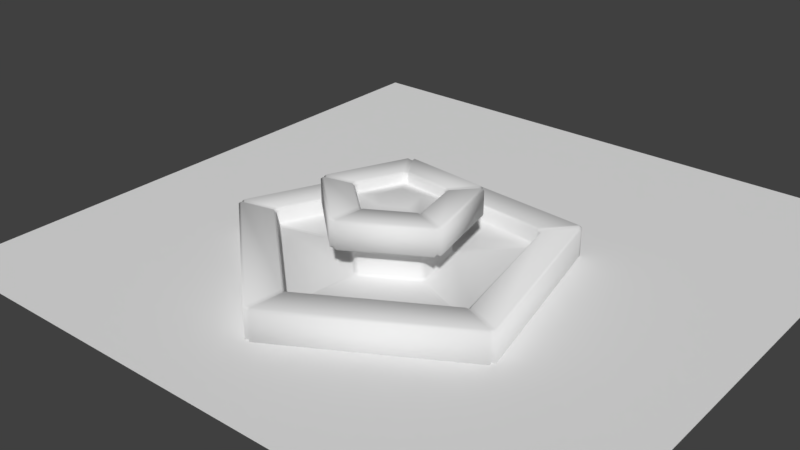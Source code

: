 # Source: school.blend  (saved by Blender 2.79.0; exported with 4.5.12 LTS)
import bpy
from mathutils import Matrix  # noqa: F401  (used for matrix-valued properties, if any)

bpy.ops.wm.read_factory_settings(use_empty=True)
scene = bpy.context.scene
scene.name = 'Scene'

# ---- collections
col_collection_1 = bpy.data.collections.new('Collection 1'); scene.collection.children.link(col_collection_1)

# ---- materials (node trees are filled in below, after node groups)
mat_fountain = bpy.data.materials.new('fountain')
mat_fountain.alpha_threshold = 0.0
mat_fountain.use_transparent_shadow = False
mat_fountain.roughness = 0.5
mat_fountain.line_color = (0.0, 0.0, 0.0, 1.0)

# ---- material node trees

# ---- world
world_world = bpy.data.worlds.new('World'); scene.world = world_world
world_world.color = (0.05088, 0.05088, 0.05088)
world_world.use_sun_shadow = False
world_world.sun_shadow_jitter_overblur = 0.0
world_world.cycles.sampling_method = 'MANUAL'

# ---- meshes
me_plane = bpy.data.meshes.new('Plane')
me_plane.from_pydata([(-1.0, -1.0, 0.0), (1.0, -1.0, 0.0), (-1.0, 1.0, 0.0), (1.0, 1.0, 0.0)], [], [(0, 1, 3, 2)])
me_plane.use_remesh_preserve_volume = False
me_plane.use_remesh_preserve_attributes = False
me_plane.use_mirror_vertex_groups = False
me_plane.update()
me_cylinder = bpy.data.meshes.new('Cylinder')
me_cylinder.from_pydata([(-0.516, -0.7103, 0.6288), (-0.4668, -0.6425, 1.079), (-0.4406, -0.6065, 1.043), (-0.7676, -1.056, 1.043), (-0.7414, -1.02, 1.079), (0.3415, 0.1109, 0.9884), (-1.67e-07, 0.359, 0.9884), (0.211, -0.2905, 0.9884), (-0.211, -0.2905, 0.9884), (-0.3415, 0.1109, 0.9884), (-0.7414, -1.02, 0.6288), (-0.7676, -1.056, 0.6648), (-0.5346, -0.7359, 0.001175), (-0.5056, -0.6959, 0.04), (-1.326, -1.825, 0.0435), (-1.3, -1.789, 0.001625), (-1.352, -1.861, 0.2775), (-1.326, -1.825, 0.2415), (-1.718, -2.365, 0.2415), (-1.692, -2.329, 0.2775), (-1.692, -2.329, -0.2625), (-1.718, -2.365, -0.2265), (-0.4406, -0.6065, 0.9348), (0.5117, -0.7134, 0.6288), (0.4625, -0.6456, 1.079), (0.4363, -0.6096, 1.043), (0.7633, -1.06, 1.043), (0.7371, -1.024, 1.079), (0.7371, -1.024, 0.6288), (0.7633, -1.06, 0.6648), (0.5303, -0.739, 0.001175), (0.5013, -0.699, 0.04), (1.322, -1.828, 0.0435), (1.295, -1.792, 0.001625), (1.348, -1.864, 0.2775), (1.322, -1.828, 0.2415), (1.714, -2.368, 0.2415), (1.688, -2.332, 0.2775), (1.688, -2.332, -0.2625), (1.714, -2.368, -0.2265), (0.4363, -0.6096, 0.9348), (0.835, 0.2713, 0.6288), (0.7552, 0.2454, 1.079), (0.7129, 0.2316, 1.043), (1.242, 0.4035, 1.043), (1.2, 0.3898, 1.079), (1.2, 0.3898, 0.6288), (1.242, 0.4035, 0.6648), (0.865, 0.2811, 0.001175), (0.818, 0.2658, 0.04), (2.111, 0.686, 0.04), (2.064, 0.6707, 0.001175), (2.158, 0.7012, 0.3), (2.111, 0.686, 0.26), (2.816, 0.9151, 0.26), (2.769, 0.8999, 0.3), (2.769, 0.8999, -0.3), (2.816, 0.9151, -0.26), (0.7129, 0.2316, 0.9348), (0.02041, 0.9021, 0.6166), (0.02041, 0.7737, 1.031), (0.02041, 0.8182, 1.067), (0.02041, 1.285, 1.067), (0.02041, 1.33, 1.031), (0.02041, 1.33, 0.6526), (0.02041, 1.285, 0.6166), (0.02041, 0.8601, 0.04), (0.02041, 0.9096, 0.001175), (0.02041, 2.17, 0.001175), (0.02041, 2.22, 0.04), (0.02041, 2.126, 0.3106), (0.02041, 2.17, 0.3466), (0.02041, 2.912, 0.3), (0.02041, 2.961, 0.26), (0.02041, 2.961, -0.26), (0.02041, 2.912, -0.3), (0.02041, 0.7737, 0.9226), (-0.835, 0.2713, 0.6288), (-0.7552, 0.2454, 1.079), (-0.7129, 0.2316, 1.043), (-1.242, 0.4035, 1.043), (-1.2, 0.3898, 1.079), (-1.2, 0.3898, 0.6288), (-1.242, 0.4035, 0.6648), (-0.865, 0.2811, 0.001175), (-0.818, 0.2658, 0.04), (-2.145, 0.697, 0.0435), (-2.103, 0.6833, 0.001625), (-2.188, 0.7108, 0.2775), (-2.145, 0.697, 0.2415), (0.6738, 0.2189, 0.9106), (-2.78, 0.9033, 0.2415), (-2.738, 0.8895, 0.2775), (-1.283e-07, 0.7084, 0.9106), (0.4164, -0.5731, 0.9106), (-2.738, 0.8895, -0.2625), (-0.4164, -0.5731, 0.9106), (-2.78, 0.9033, -0.2265), (-0.6738, 0.2189, 0.9106), (-0.7129, 0.2316, 0.9348), (0.8016, 0.3163, 0.6), (0.8344, 0.2153, 0.6), (-0.05307, 0.8601, 0.6), (0.05307, 0.8601, 0.6), (0.5485, -0.6647, 0.6), (0.4626, -0.7271, 0.6), (-0.4626, -0.7271, 0.6), (-0.5485, -0.6647, 0.6), (-0.8344, 0.2153, 0.6), (-0.8016, 0.3163, 0.6), (-0.05307, 2.912, -0.3), (0.05307, 2.879, -0.2625), (-0.05307, 2.961, -0.26), (0.05307, 2.923, -0.2265), (0.05307, 2.3, 0.2775), (-0.05307, 2.269, 0.3), (-0.05307, 2.22, 0.26), (0.05307, 2.256, 0.2415), (2.753, 0.9503, -0.3), (2.754, 0.8391, -0.2625), (2.8, 0.9656, -0.26), (2.796, 0.8528, -0.2265), (2.095, 0.7364, 0.26), (2.162, 0.6466, 0.2415), (2.204, 0.6603, 0.2775), (2.142, 0.7517, 0.3), (1.755, -2.325, -0.3), (1.669, -2.387, -0.3), (1.784, -2.365, -0.26), (1.698, -2.427, -0.26), (1.348, -1.765, 0.26), (1.262, -1.827, 0.26), (1.291, -1.867, 0.3), (1.377, -1.805, 0.3), (-1.669, -2.387, -0.3), (-1.755, -2.325, -0.3), (-1.698, -2.427, -0.26), (-1.784, -2.365, -0.26), (-1.262, -1.827, 0.26), (-1.348, -1.765, 0.26), (-1.377, -1.805, 0.3), (-1.291, -1.867, 0.3), (-2.786, 0.8494, -0.3), (-2.753, 0.9503, -0.3), (-2.833, 0.8647, -0.26), (-2.8, 0.9656, -0.26), (-2.128, 0.6355, 0.26), (-2.095, 0.7364, 0.26), (-2.142, 0.7517, 0.3), (-2.175, 0.6508, 0.3), (2.753, 0.9503, 0.3), (2.754, 0.8391, 0.2775), (2.796, 0.8528, 0.2415), (2.8, 0.9656, 0.26), (0.05307, 2.923, 0.2415), (-0.05307, 2.961, 0.26), (-0.05307, 2.912, 0.3), (0.05307, 2.879, 0.2775), (1.755, -2.325, 0.3), (1.669, -2.387, 0.3), (1.698, -2.427, 0.26), (1.784, -2.365, 0.26), (-1.669, -2.387, 0.3), (-1.755, -2.325, 0.3), (-1.784, -2.365, 0.26), (-1.698, -2.427, 0.26), (-2.786, 0.8494, 0.3), (-2.753, 0.9503, 0.3), (-2.8, 0.9656, 0.26), (-2.833, 0.8647, 0.26), (0.8016, 0.3163, 0.04), (0.8344, 0.2153, 0.04), (0.8814, 0.2306, 0.001175), (0.8486, 0.3315, 0.001175), (0.05307, 0.9096, 0.001175), (-0.05307, 0.9096, 0.001175), (-0.05307, 0.8601, 0.04), (0.05307, 0.8601, 0.04), (0.5485, -0.6647, 0.04), (0.4626, -0.7271, 0.04), (0.4917, -0.7671, 0.001175), (0.5776, -0.7047, 0.001175), (-0.4626, -0.7271, 0.04), (-0.5485, -0.6647, 0.04), (-0.5776, -0.7047, 0.001175), (-0.4917, -0.7671, 0.001175), (-0.8344, 0.2153, 0.04), (-0.8016, 0.3163, 0.04), (-0.8486, 0.3315, 0.001175), (-0.8814, 0.2306, 0.001175), (2.048, 0.7212, 0.001175), (2.119, 0.6328, 0.001625), (2.162, 0.6466, 0.0435), (2.095, 0.7364, 0.04), (0.05307, 2.256, 0.0435), (-0.05307, 2.22, 0.04), (-0.05307, 2.17, 0.001175), (0.05307, 2.211, 0.001625), (1.319, -1.725, 0.001175), (1.233, -1.787, 0.001175), (1.262, -1.827, 0.04), (1.348, -1.765, 0.04), (-1.233, -1.787, 0.001175), (-1.319, -1.725, 0.001175), (-1.348, -1.765, 0.04), (-1.262, -1.827, 0.04), (-2.081, 0.6202, 0.001175), (-2.048, 0.7212, 0.001175), (-2.095, 0.7364, 0.04), (-2.128, 0.6355, 0.04), (1.254, 0.4632, 0.64), (1.287, 0.3622, 0.64), (1.24, 0.347, 0.6), (1.207, 0.4479, 0.6), (0.05307, 1.286, 0.6), (-0.05307, 1.286, 0.6), (-0.05307, 1.336, 0.64), (0.05307, 1.336, 0.64), (0.828, -1.049, 0.64), (0.7421, -1.112, 0.64), (0.713, -1.072, 0.6), (0.7989, -1.009, 0.6), (-0.7421, -1.112, 0.64), (-0.828, -1.049, 0.64), (-0.7989, -1.009, 0.6), (-0.713, -1.072, 0.6), (-1.287, 0.3622, 0.64), (-1.254, 0.4632, 0.64), (-1.207, 0.4479, 0.6), (-1.24, 0.347, 0.6), (0.666, 0.2722, 1.06), (0.6988, 0.1713, 1.06), (0.7459, 0.1865, 1.1), (0.7131, 0.2875, 1.1), (0.05307, 0.767, 1.1), (-0.05307, 0.767, 1.1), (-0.05307, 0.7176, 1.06), (0.05307, 0.7176, 1.06), (0.4647, -0.5493, 1.06), (0.3788, -0.6117, 1.06), (0.4079, -0.6517, 1.1), (0.4938, -0.5893, 1.1), (-0.3788, -0.6117, 1.06), (-0.4647, -0.5493, 1.06), (-0.4938, -0.5893, 1.1), (-0.4079, -0.6517, 1.1), (-0.6988, 0.1713, 1.06), (-0.666, 0.2722, 1.06), (-0.7131, 0.2875, 1.1), (-0.7459, 0.1865, 1.1), (1.207, 0.4479, 1.1), (1.24, 0.347, 1.1), (1.287, 0.3622, 1.06), (1.254, 0.4632, 1.06), (0.05307, 1.336, 1.06), (-0.05307, 1.336, 1.06), (-0.05307, 1.286, 1.1), (0.05307, 1.286, 1.1), (0.7989, -1.009, 1.1), (0.713, -1.072, 1.1), (0.7421, -1.112, 1.06), (0.828, -1.049, 1.06), (-0.713, -1.072, 1.1), (-0.7989, -1.009, 1.1), (-0.828, -1.049, 1.06), (-0.7421, -1.112, 1.06), (-1.24, 0.347, 1.1), (-1.207, 0.4479, 1.1), (-1.254, 0.4632, 1.06), (-1.287, 0.3622, 1.06), (0.6988, 0.1713, 0.94), (0.666, 0.2722, 0.94), (0.6738, 0.2189, 0.9106), (0.05307, 0.7176, 0.94), (-0.05307, 0.7176, 0.94), (-1.283e-07, 0.7085, 0.9106), (0.3788, -0.6117, 0.94), (0.4647, -0.5493, 0.94), (0.4164, -0.5732, 0.9106), (-0.4647, -0.5493, 0.94), (-0.3788, -0.6117, 0.94), (-0.4164, -0.5732, 0.9106), (-0.666, 0.2722, 0.94), (-0.6988, 0.1713, 0.94), (-0.6738, 0.2189, 0.9106)], [], [(125, 114, 117, 122), (124, 133, 158, 151), (132, 141, 162, 159), (114, 125, 150, 157), (140, 149, 166, 163), (116, 147, 208, 195), (145, 168, 155, 112), (121, 128, 126, 119), (141, 132, 131, 138), (149, 140, 139, 146), (104, 101, 212, 221), (133, 124, 123, 130), (108, 107, 224, 229), (137, 144, 142, 135), (122, 117, 194, 193), (161, 152, 151, 158), (129, 136, 134, 127), (170, 177, 103, 100), (172, 181, 198, 191), (145, 112, 110, 143), (215, 228, 227, 216), (106, 105, 220, 225), (213, 214, 217, 210), (189, 184, 183, 186), (175, 188, 187, 176), (201, 192, 191, 198), (185, 180, 179, 182), (225, 220, 219, 222), (234, 233, 250, 257), (178, 171, 101, 104), (229, 224, 223, 226), (241, 232, 231, 238), (6, 5, 90, 93), (176, 187, 109, 102), (182, 179, 105, 106), (102, 109, 228, 215), (186, 183, 107, 108), (233, 234, 237, 230), (232, 241, 258, 251), (261, 252, 251, 258), (244, 249, 266, 263), (240, 245, 262, 259), (5, 6, 9, 8, 7), (245, 240, 239, 242), (236, 247, 282, 274), (249, 244, 243, 246), (235, 248, 247, 236), (5, 7, 94, 90), (9, 6, 93, 98), (8, 9, 98, 96), (7, 8, 96, 94), (266, 249, 78, 81), (155, 168, 167, 156), (121, 152, 161, 128), (153, 154, 157, 150), (129, 160, 165, 136), (169, 164, 163, 166), (137, 164, 169, 144), (181, 172, 171, 178), (113, 120, 118, 111), (165, 160, 159, 162), (115, 148, 147, 116), (130, 123, 192, 201), (138, 131, 200, 205), (146, 139, 204, 209), (148, 115, 156, 167), (195, 208, 207, 196), (193, 194, 197, 190), (209, 204, 203, 206), (221, 212, 211, 218), (205, 200, 199, 202), (174, 173, 190, 197), (173, 174, 177, 170), (180, 185, 202, 199), (184, 189, 206, 203), (188, 175, 196, 207), (210, 217, 254, 253), (218, 211, 252, 261), (222, 219, 260, 265), (226, 223, 264, 269), (216, 227, 268, 255), (255, 268, 267, 256), (253, 254, 257, 250), (269, 264, 263, 266), (278, 277, 270, 272, 90, 94), (265, 260, 259, 262), (230, 237, 273, 271), (238, 231, 270, 277), (242, 239, 276, 280), (246, 243, 279, 283), (248, 235, 256, 267), (275, 274, 282, 284, 98, 93), (272, 271, 273, 275, 93, 90), (284, 283, 279, 281, 96, 98), (246, 283, 99, 79), (281, 280, 276, 278, 94, 96), (113, 154, 153, 120), (270, 58, 271, 272), (273, 76, 274, 275), (276, 40, 277, 278), (279, 22, 280, 281), (282, 99, 283, 284), (75, 74, 113, 111), (57, 56, 118, 120), (55, 54, 153, 150), (73, 72, 157, 154), (39, 38, 126, 128), (37, 36, 161, 158), (21, 20, 134, 136), (19, 18, 165, 162), (97, 95, 142, 144), (92, 91, 169, 166), (53, 52, 125, 122), (71, 70, 117, 114), (35, 34, 133, 130), (17, 16, 141, 138), (89, 88, 149, 146), (51, 50, 193, 190), (69, 68, 197, 194), (33, 32, 201, 198), (15, 14, 205, 202), (87, 86, 209, 206), (49, 48, 173, 170), (67, 66, 177, 174), (31, 30, 181, 178), (13, 12, 185, 182), (85, 84, 189, 186), (47, 46, 213, 210), (65, 64, 217, 214), (29, 28, 221, 218), (11, 10, 225, 222), (83, 82, 229, 226), (45, 44, 253, 250), (63, 62, 257, 254), (27, 26, 261, 258), (4, 3, 265, 262), (81, 80, 269, 266), (43, 42, 233, 230), (61, 60, 237, 234), (25, 24, 241, 238), (2, 1, 245, 242), (79, 78, 249, 246), (74, 73, 154, 113), (54, 57, 120, 153), (97, 91, 168, 145), (50, 53, 122, 193), (70, 69, 194, 117), (72, 71, 114, 157), (52, 55, 150, 125), (89, 86, 208, 147), (92, 88, 148, 167), (36, 39, 128, 161), (32, 35, 130, 201), (34, 37, 158, 133), (18, 21, 136, 165), (14, 17, 138, 205), (16, 19, 162, 141), (41, 49, 170, 100), (66, 59, 103, 177), (51, 48, 172, 191), (30, 33, 198, 181), (68, 67, 174, 197), (23, 31, 178, 104), (87, 84, 188, 207), (85, 77, 109, 187), (0, 13, 182, 106), (12, 15, 202, 185), (44, 47, 210, 253), (64, 63, 254, 217), (28, 23, 104, 221), (41, 46, 212, 101), (59, 65, 214, 103), (26, 29, 218, 261), (83, 80, 268, 227), (77, 82, 228, 109), (3, 11, 222, 265), (10, 0, 106, 225), (58, 43, 230, 271), (60, 76, 273, 237), (45, 42, 232, 251), (24, 27, 258, 241), (62, 61, 234, 257), (40, 25, 238, 277), (79, 99, 282, 247), (81, 78, 248, 267), (22, 2, 242, 280), (1, 4, 262, 245), (100, 103, 214, 213), (108, 229, 82, 77), (226, 269, 80, 83), (186, 108, 77, 85), (206, 189, 84, 87), (166, 149, 88, 92), (146, 209, 86, 89), (144, 169, 91, 97), (247, 248, 78, 79), (267, 268, 80, 81), (227, 228, 82, 83), (187, 188, 84, 85), (207, 208, 86, 87), (147, 148, 88, 89), (167, 168, 91, 92), (145, 143, 95, 97), (256, 235, 61, 62), (236, 274, 76, 60), (102, 215, 65, 59), (216, 255, 63, 64), (196, 175, 67, 68), (176, 102, 59, 66), (156, 115, 71, 72), (116, 195, 69, 70), (112, 155, 73, 74), (235, 236, 60, 61), (255, 256, 62, 63), (215, 216, 64, 65), (175, 176, 66, 67), (195, 196, 68, 69), (115, 116, 70, 71), (155, 156, 72, 73), (110, 112, 74, 75), (250, 233, 42, 45), (270, 231, 43, 58), (100, 213, 46, 41), (252, 211, 47, 44), (190, 173, 48, 51), (101, 171, 49, 41), (124, 151, 55, 52), (192, 123, 53, 50), (152, 121, 57, 54), (231, 232, 42, 43), (251, 252, 44, 45), (211, 212, 46, 47), (171, 172, 48, 49), (191, 192, 50, 51), (123, 124, 52, 53), (151, 152, 54, 55), (121, 119, 56, 57), (276, 239, 25, 40), (240, 259, 27, 24), (260, 219, 29, 26), (220, 105, 23, 28), (105, 179, 31, 23), (180, 199, 33, 30), (132, 159, 37, 34), (200, 131, 35, 32), (160, 129, 39, 36), (239, 240, 24, 25), (259, 260, 26, 27), (219, 220, 28, 29), (179, 180, 30, 31), (199, 200, 32, 33), (131, 132, 34, 35), (159, 160, 36, 37), (129, 127, 38, 39), (244, 263, 4, 1), (279, 243, 2, 22), (224, 107, 0, 10), (264, 223, 11, 3), (184, 203, 15, 12), (107, 183, 13, 0), (140, 163, 19, 16), (204, 139, 17, 14), (164, 137, 21, 18), (243, 244, 1, 2), (263, 264, 3, 4), (223, 224, 10, 11), (183, 184, 12, 13), (203, 204, 14, 15), (139, 140, 16, 17), (163, 164, 18, 19), (137, 135, 20, 21)])
me_cylinder.polygons.foreach_set('use_smooth', [True] * 271)
_uv = me_cylinder.uv_layers.new(name='UVMap')
_uv.uv.foreach_set('vector', [0.6934, 0.3445, 0.8432, 0.3445, 0.8432, 0.3579, 0.6935, 0.3579, 0.6858, 0.3445, 0.536, 0.3445, 0.5351, 0.2309, 0.6866, 0.2309, 0.5283, 0.3445, 0.3785, 0.3445, 0.3777, 0.2309, 0.5292, 0.2309, 0.8432, 0.3445, 0.6934, 0.3445, 0.6926, 0.2309, 0.8441, 0.2309, 0.3709, 0.3445, 0.2211, 0.3445, 0.2202, 0.2309, 0.3717, 0.2309, 0.0637, 0.3579, 0.2134, 0.3579, 0.2134, 0.3834, 0.0637, 0.3834, 0.2143, 0.05129, 0.2143, 0.21, 0.06274, 0.21, 0.06274, 0.05129, 0.6867, 0.05129, 0.5351, 0.05129, 0.5364, 0.03909, 0.6854, 0.03909, 0.3785, 0.3445, 0.5283, 0.3445, 0.5283, 0.3579, 0.3786, 0.3579, 0.2211, 0.3445, 0.3709, 0.3445, 0.3708, 0.3579, 0.2211, 0.3579, 0.3063, 0.5924, 0.3863, 0.5924, 0.3881, 0.6558, 0.3045, 0.6558, 0.536, 0.3445, 0.6858, 0.3445, 0.6857, 0.3579, 0.536, 0.3579, 0.1237, 0.5924, 0.2037, 0.5924, 0.2055, 0.6558, 0.1219, 0.6558, 0.3718, 0.05129, 0.2202, 0.05129, 0.2215, 0.03909, 0.3705, 0.03909, 0.6935, 0.3579, 0.8432, 0.3579, 0.8432, 0.3834, 0.6935, 0.3834, 0.5351, 0.21, 0.6867, 0.21, 0.6866, 0.2309, 0.5351, 0.2309, 0.5292, 0.05129, 0.3776, 0.05129, 0.3789, 0.03909, 0.5279, 0.03909, 0.3976, 0.4646, 0.4776, 0.4646, 0.4776, 0.5924, 0.3976, 0.5924, 0.8555, 0.7103, 0.825, 0.6162, 0.8995, 0.5136, 0.9761, 0.7495, 0.2143, 0.05129, 0.06274, 0.05129, 0.06404, 0.03909, 0.213, 0.03909, 0.03059, 0.6558, 0.1142, 0.6558, 0.1143, 0.6723, 0.03045, 0.6723, 0.215, 0.5924, 0.295, 0.5924, 0.2968, 0.6558, 0.2132, 0.6558, 0.3958, 0.6558, 0.4794, 0.6558, 0.4796, 0.6723, 0.3957, 0.6723, 0.6782, 0.7103, 0.7088, 0.6162, 0.7117, 0.6202, 0.6829, 0.7088, 0.7615, 0.7786, 0.6815, 0.7204, 0.6862, 0.7189, 0.7615, 0.7736, 0.536, 0.3834, 0.6857, 0.3834, 0.684, 0.3881, 0.5378, 0.3881, 0.7174, 0.6099, 0.8163, 0.6099, 0.8134, 0.614, 0.7203, 0.614, 0.2132, 0.6558, 0.2968, 0.6558, 0.2969, 0.6723, 0.2131, 0.6723, 0.4769, 0.8346, 0.3983, 0.8346, 0.3958, 0.7823, 0.4794, 0.7823, 0.3063, 0.4646, 0.3863, 0.4646, 0.3863, 0.5924, 0.3063, 0.5924, 0.1219, 0.6558, 0.2055, 0.6558, 0.2056, 0.6723, 0.1218, 0.6723, 0.307, 0.8346, 0.3856, 0.8346, 0.3852, 0.8396, 0.3074, 0.8396, 0.7637, 0.7249, 0.798, 0.7004, 0.8326, 0.7115, 0.7638, 0.7612, 0.03241, 0.4646, 0.1124, 0.4646, 0.1124, 0.5924, 0.03241, 0.5924, 0.215, 0.4646, 0.295, 0.4646, 0.295, 0.5924, 0.215, 0.5924, 0.03241, 0.5924, 0.1124, 0.5924, 0.1142, 0.6558, 0.03059, 0.6558, 0.1237, 0.4646, 0.2037, 0.4646, 0.2037, 0.5924, 0.1237, 0.5924, 0.3983, 0.8346, 0.4769, 0.8346, 0.4765, 0.8396, 0.3987, 0.8396, 0.3856, 0.8346, 0.307, 0.8346, 0.3045, 0.7823, 0.3881, 0.7823, 0.3044, 0.7682, 0.3882, 0.7682, 0.3881, 0.7823, 0.3045, 0.7823, 0.203, 0.8346, 0.1244, 0.8346, 0.1219, 0.7823, 0.2055, 0.7823, 0.2943, 0.8346, 0.2157, 0.8346, 0.2132, 0.7823, 0.2968, 0.7823, 0.798, 0.7004, 0.7637, 0.7249, 0.7297, 0.6999, 0.7431, 0.6599, 0.7853, 0.6603, 0.2157, 0.8346, 0.2943, 0.8346, 0.2939, 0.8396, 0.2161, 0.8396, 0.03348, 0.8871, 0.1113, 0.8871, 0.1113, 0.8597, 0.03348, 0.8597, 0.1244, 0.8346, 0.203, 0.8346, 0.2026, 0.8396, 0.1248, 0.8396, 0.03307, 0.8346, 0.1117, 0.8346, 0.1113, 0.8396, 0.03348, 0.8396, 0.798, 0.7004, 0.7853, 0.6603, 0.8065, 0.6308, 0.8326, 0.7115, 0.7297, 0.6999, 0.7637, 0.7249, 0.7638, 0.7612, 0.6952, 0.7112, 0.7431, 0.6599, 0.7297, 0.6999, 0.6952, 0.7112, 0.7217, 0.6306, 0.7853, 0.6603, 0.7431, 0.6599, 0.7217, 0.6306, 0.8065, 0.6308, 0.1219, 0.7823, 0.1244, 0.8346, 0.118, 0.8346, 0.118, 0.7823, 0.06274, 0.21, 0.2143, 0.21, 0.2143, 0.2309, 0.06279, 0.2309, 0.6867, 0.05129, 0.6867, 0.21, 0.5351, 0.21, 0.5351, 0.05129, 0.6925, 0.21, 0.8441, 0.21, 0.8441, 0.2309, 0.6926, 0.2309, 0.5292, 0.05129, 0.5292, 0.21, 0.3776, 0.21, 0.3776, 0.05129, 0.2202, 0.21, 0.3718, 0.21, 0.3717, 0.2309, 0.2202, 0.2309, 0.3718, 0.05129, 0.3718, 0.21, 0.2202, 0.21, 0.2202, 0.05129, 0.825, 0.6162, 0.8555, 0.7103, 0.8508, 0.7088, 0.822, 0.6202, 0.8441, 0.05129, 0.6925, 0.05129, 0.6938, 0.03909, 0.8428, 0.03909, 0.3776, 0.21, 0.5292, 0.21, 0.5292, 0.2309, 0.3777, 0.2309, 0.06362, 0.3445, 0.2134, 0.3445, 0.2134, 0.3579, 0.0637, 0.3579, 0.536, 0.3579, 0.6857, 0.3579, 0.6857, 0.3834, 0.536, 0.3834, 0.3786, 0.3579, 0.5283, 0.3579, 0.5283, 0.3834, 0.3786, 0.3834, 0.2211, 0.3579, 0.3708, 0.3579, 0.3708, 0.3834, 0.2211, 0.3834, 0.2134, 0.3445, 0.06362, 0.3445, 0.06279, 0.2309, 0.2143, 0.2309, 0.0637, 0.3834, 0.2134, 0.3834, 0.2116, 0.3881, 0.06542, 0.3881, 0.6935, 0.3834, 0.8432, 0.3834, 0.8414, 0.3881, 0.6952, 0.3881, 0.2211, 0.3834, 0.3708, 0.3834, 0.3691, 0.3881, 0.2229, 0.3881, 0.3045, 0.6558, 0.3881, 0.6558, 0.3882, 0.6723, 0.3044, 0.6723, 0.3786, 0.3834, 0.5283, 0.3834, 0.5265, 0.3881, 0.3803, 0.3881, 0.7722, 0.7786, 0.8522, 0.7204, 0.9728, 0.7596, 0.7722, 0.9054, 0.8522, 0.7204, 0.7722, 0.7786, 0.7722, 0.7736, 0.8475, 0.7189, 0.8163, 0.6099, 0.7174, 0.6099, 0.6429, 0.5073, 0.8909, 0.5073, 0.7088, 0.6162, 0.6782, 0.7103, 0.5576, 0.7495, 0.6342, 0.5136, 0.6815, 0.7204, 0.7615, 0.7786, 0.7615, 0.9054, 0.5609, 0.7596, 0.3957, 0.6723, 0.4796, 0.6723, 0.4796, 0.7682, 0.3957, 0.7682, 0.3044, 0.6723, 0.3882, 0.6723, 0.3882, 0.7682, 0.3044, 0.7682, 0.2131, 0.6723, 0.2969, 0.6723, 0.2969, 0.7682, 0.2131, 0.7682, 0.1218, 0.6723, 0.2056, 0.6723, 0.2056, 0.7682, 0.1218, 0.7682, 0.03045, 0.6723, 0.1143, 0.6723, 0.1143, 0.7682, 0.03045, 0.7682, 0.03045, 0.7682, 0.1143, 0.7682, 0.1142, 0.7823, 0.03059, 0.7823, 0.3957, 0.7682, 0.4796, 0.7682, 0.4794, 0.7823, 0.3958, 0.7823, 0.1218, 0.7682, 0.2056, 0.7682, 0.2055, 0.7823, 0.1219, 0.7823, 0.3035, 0.8506, 0.3074, 0.8597, 0.3852, 0.8597, 0.3891, 0.8506, 0.3891, 0.8506, 0.3035, 0.8506, 0.2131, 0.7682, 0.2969, 0.7682, 0.2968, 0.7823, 0.2132, 0.7823, 0.3987, 0.8871, 0.4765, 0.8871, 0.4765, 0.8597, 0.3987, 0.8597, 0.3074, 0.8871, 0.3852, 0.8871, 0.3852, 0.8597, 0.3074, 0.8597, 0.2161, 0.8871, 0.2939, 0.8871, 0.2939, 0.8597, 0.2161, 0.8597, 0.1248, 0.8871, 0.2026, 0.8871, 0.2026, 0.8597, 0.1248, 0.8597, 0.1117, 0.8346, 0.03307, 0.8346, 0.03059, 0.7823, 0.1142, 0.7823, 0.02962, 0.8506, 0.03348, 0.8597, 0.1113, 0.8597, 0.1152, 0.8506, 0.1152, 0.8506, 0.02962, 0.8506, 0.3948, 0.8506, 0.3987, 0.8597, 0.4765, 0.8597, 0.4804, 0.8506, 0.4804, 0.8506, 0.3948, 0.8506, 0.1209, 0.8506, 0.1248, 0.8597, 0.2026, 0.8597, 0.2065, 0.8506, 0.2065, 0.8506, 0.1209, 0.8506, 0.1248, 0.8871, 0.1248, 0.8597, 0.118, 0.8597, 0.118, 0.8871, 0.2122, 0.8506, 0.2161, 0.8597, 0.2939, 0.8597, 0.2978, 0.8506, 0.2978, 0.8506, 0.2122, 0.8506, 0.8441, 0.05129, 0.8441, 0.21, 0.6925, 0.21, 0.6925, 0.05129, 0.3852, 0.8597, 0.3886, 0.8597, 0.392, 0.8597, 0.3891, 0.8597, 0.4765, 0.8597, 0.479, 0.857, 0.4816, 0.8543, 0.4804, 0.8506, 0.2939, 0.8597, 0.2964, 0.857, 0.299, 0.8543, 0.2978, 0.8506, 0.2026, 0.8597, 0.2051, 0.857, 0.2077, 0.8543, 0.2065, 0.8506, 0.1113, 0.8597, 0.1138, 0.857, 0.1164, 0.8543, 0.1152, 0.8506, 0.06257, 0.03909, 0.06158, 0.04842, 0.06042, 0.04554, 0.06111, 0.03909, 0.6896, 0.05129, 0.6896, 0.03909, 0.6938, 0.03909, 0.6925, 0.05129, 0.6896, 0.2309, 0.6896, 0.21, 0.6925, 0.21, 0.6926, 0.2309, 0.06127, 0.2149, 0.0613, 0.2309, 0.05981, 0.2309, 0.05981, 0.2198, 0.5321, 0.05129, 0.5321, 0.03909, 0.5364, 0.03909, 0.5351, 0.05129, 0.5321, 0.2309, 0.5321, 0.21, 0.5351, 0.21, 0.5351, 0.2309, 0.3747, 0.05129, 0.3747, 0.03909, 0.3789, 0.03909, 0.3776, 0.05129, 0.3747, 0.2309, 0.3747, 0.21, 0.3776, 0.21, 0.3777, 0.2309, 0.2173, 0.05129, 0.2173, 0.03909, 0.2215, 0.03909, 0.2202, 0.05129, 0.2173, 0.2309, 0.2173, 0.21, 0.2202, 0.21, 0.2202, 0.2309, 0.6896, 0.3579, 0.6896, 0.3445, 0.6934, 0.3445, 0.6935, 0.3579, 0.06171, 0.3477, 0.06175, 0.3579, 0.05981, 0.3579, 0.05981, 0.3509, 0.5321, 0.3579, 0.5321, 0.3445, 0.536, 0.3445, 0.536, 0.3579, 0.3747, 0.3579, 0.3747, 0.3445, 0.3785, 0.3445, 0.3786, 0.3579, 0.2173, 0.3579, 0.2173, 0.3445, 0.2211, 0.3445, 0.2211, 0.3579, 0.6859, 0.3881, 0.6872, 0.3845, 0.6888, 0.3856, 0.6879, 0.3881, 0.06216, 0.3845, 0.06348, 0.3881, 0.06153, 0.3881, 0.06062, 0.3856, 0.5285, 0.3881, 0.5298, 0.3845, 0.5313, 0.3856, 0.5304, 0.3881, 0.371, 0.3881, 0.3724, 0.3845, 0.3739, 0.3856, 0.373, 0.3881, 0.2136, 0.3881, 0.2149, 0.3845, 0.2164, 0.3856, 0.2155, 0.3881, 0.8491, 0.7138, 0.8539, 0.7154, 0.8522, 0.7204, 0.8475, 0.7189, 0.7669, 0.7786, 0.7669, 0.7736, 0.7722, 0.7736, 0.7722, 0.7786, 0.8177, 0.6171, 0.8206, 0.6131, 0.825, 0.6162, 0.822, 0.6202, 0.716, 0.6171, 0.7131, 0.6131, 0.7174, 0.6099, 0.7203, 0.614, 0.6846, 0.7138, 0.6799, 0.7154, 0.6782, 0.7103, 0.6829, 0.7088, 0.392, 0.6723, 0.392, 0.6558, 0.3958, 0.6558, 0.3957, 0.6723, 0.02866, 0.6558, 0.02859, 0.6684, 0.02674, 0.6646, 0.02674, 0.6558, 0.3007, 0.6723, 0.3007, 0.6558, 0.3045, 0.6558, 0.3044, 0.6723, 0.2093, 0.6723, 0.2093, 0.6558, 0.2132, 0.6558, 0.2131, 0.6723, 0.118, 0.6723, 0.118, 0.6558, 0.1219, 0.6558, 0.1218, 0.6723, 0.392, 0.7823, 0.392, 0.7682, 0.3957, 0.7682, 0.3958, 0.7823, 0.02859, 0.7715, 0.02866, 0.7823, 0.02674, 0.7823, 0.02674, 0.7748, 0.3007, 0.7823, 0.3007, 0.7682, 0.3044, 0.7682, 0.3045, 0.7823, 0.2093, 0.7823, 0.2093, 0.7682, 0.2131, 0.7682, 0.2132, 0.7823, 0.118, 0.7823, 0.118, 0.7682, 0.1218, 0.7682, 0.1219, 0.7823, 0.392, 0.8396, 0.392, 0.8346, 0.3983, 0.8346, 0.3987, 0.8396, 0.0299, 0.8358, 0.03011, 0.8396, 0.02674, 0.8396, 0.02674, 0.837, 0.3007, 0.8396, 0.3007, 0.8346, 0.307, 0.8346, 0.3074, 0.8396, 0.2093, 0.8396, 0.2093, 0.8346, 0.2157, 0.8346, 0.2161, 0.8396, 0.118, 0.8396, 0.118, 0.8346, 0.1244, 0.8346, 0.1248, 0.8396, 0.06127, 0.05129, 0.06127, 0.21, 0.05981, 0.21, 0.05981, 0.05129, 0.6896, 0.21, 0.6896, 0.05129, 0.6925, 0.05129, 0.6925, 0.21, 0.2173, 0.05129, 0.2173, 0.21, 0.2143, 0.21, 0.2143, 0.05129, 0.6896, 0.3834, 0.6896, 0.3579, 0.6935, 0.3579, 0.6935, 0.3834, 0.06175, 0.3579, 0.06175, 0.3834, 0.05981, 0.3834, 0.05981, 0.3579, 0.0613, 0.2343, 0.06171, 0.3445, 0.05981, 0.3445, 0.05981, 0.2377, 0.6896, 0.3445, 0.6896, 0.2309, 0.6926, 0.2309, 0.6934, 0.3445, 0.2173, 0.3579, 0.2173, 0.3834, 0.2134, 0.3834, 0.2134, 0.3579, 0.2173, 0.2309, 0.2173, 0.3445, 0.2134, 0.3445, 0.2143, 0.2309, 0.5321, 0.21, 0.5321, 0.05129, 0.5351, 0.05129, 0.5351, 0.21, 0.5321, 0.3834, 0.5321, 0.3579, 0.536, 0.3579, 0.536, 0.3834, 0.5321, 0.3445, 0.5321, 0.2309, 0.5351, 0.2309, 0.536, 0.3445, 0.3747, 0.21, 0.3747, 0.05129, 0.3776, 0.05129, 0.3776, 0.21, 0.3747, 0.3834, 0.3747, 0.3579, 0.3786, 0.3579, 0.3786, 0.3834, 0.3747, 0.3445, 0.3747, 0.2309, 0.3777, 0.2309, 0.3785, 0.3445, 0.392, 0.5924, 0.392, 0.4646, 0.3976, 0.4646, 0.3976, 0.5924, 0.02958, 0.4646, 0.02958, 0.5924, 0.02674, 0.5924, 0.02674, 0.4646, 0.9745, 0.7546, 0.8539, 0.7154, 0.8555, 0.7103, 0.9761, 0.7495, 0.8206, 0.6131, 0.8952, 0.5105, 0.8995, 0.5136, 0.825, 0.6162, 0.7669, 0.9054, 0.7669, 0.7786, 0.7722, 0.7786, 0.7722, 0.9054, 0.3007, 0.5924, 0.3007, 0.4646, 0.3063, 0.4646, 0.3063, 0.5924, 0.5592, 0.7546, 0.6799, 0.7154, 0.6815, 0.7204, 0.5609, 0.7596, 0.118, 0.4646, 0.118, 0.5924, 0.1124, 0.5924, 0.1124, 0.4646, 0.2093, 0.5924, 0.2093, 0.4646, 0.215, 0.4646, 0.215, 0.5924, 0.7131, 0.6131, 0.6385, 0.5105, 0.6429, 0.5073, 0.7174, 0.6099, 0.392, 0.7682, 0.392, 0.6723, 0.3957, 0.6723, 0.3957, 0.7682, 0.02859, 0.6723, 0.02859, 0.7682, 0.02674, 0.7682, 0.02674, 0.6723, 0.3007, 0.6558, 0.3007, 0.5924, 0.3063, 0.5924, 0.3045, 0.6558, 0.392, 0.5924, 0.392, 0.6558, 0.3881, 0.6558, 0.3863, 0.5924, 0.02958, 0.5924, 0.02866, 0.653, 0.02674, 0.6501, 0.02674, 0.5924, 0.3007, 0.7682, 0.3007, 0.6723, 0.3044, 0.6723, 0.3044, 0.7682, 0.118, 0.6723, 0.118, 0.7682, 0.1143, 0.7682, 0.1143, 0.6723, 0.118, 0.5924, 0.118, 0.6558, 0.1142, 0.6558, 0.1124, 0.5924, 0.2093, 0.7682, 0.2093, 0.6723, 0.2131, 0.6723, 0.2131, 0.7682, 0.2093, 0.6558, 0.2093, 0.5924, 0.215, 0.5924, 0.2132, 0.6558, 0.392, 0.8597, 0.392, 0.8871, 0.3987, 0.8871, 0.3987, 0.8597, 0.03011, 0.8871, 0.03011, 0.8597, 0.02674, 0.8597, 0.02674, 0.8871, 0.392, 0.7823, 0.392, 0.8346, 0.3856, 0.8346, 0.3881, 0.7823, 0.3007, 0.8346, 0.3007, 0.7823, 0.3045, 0.7823, 0.307, 0.8346, 0.02866, 0.7842, 0.0299, 0.8346, 0.02674, 0.8346, 0.02674, 0.7862, 0.3007, 0.8597, 0.3007, 0.8871, 0.3074, 0.8871, 0.3074, 0.8597, 0.118, 0.8871, 0.118, 0.8597, 0.1113, 0.8597, 0.1113, 0.8871, 0.118, 0.7823, 0.118, 0.8346, 0.1117, 0.8346, 0.1142, 0.7823, 0.2093, 0.8597, 0.2093, 0.8871, 0.2161, 0.8871, 0.2161, 0.8597, 0.2093, 0.8346, 0.2093, 0.7823, 0.2132, 0.7823, 0.2157, 0.8346, 0.3976, 0.5924, 0.4776, 0.5924, 0.4794, 0.6558, 0.3958, 0.6558, 0.1237, 0.5924, 0.1219, 0.6558, 0.118, 0.6558, 0.118, 0.5924, 0.1218, 0.6723, 0.1218, 0.7682, 0.118, 0.7682, 0.118, 0.6723, 0.1237, 0.4646, 0.1237, 0.5924, 0.118, 0.5924, 0.118, 0.4646, 0.5576, 0.7495, 0.6782, 0.7103, 0.6799, 0.7154, 0.5592, 0.7546, 0.2202, 0.2309, 0.2211, 0.3445, 0.2173, 0.3445, 0.2173, 0.2309, 0.2211, 0.3579, 0.2211, 0.3834, 0.2173, 0.3834, 0.2173, 0.3579, 0.2202, 0.05129, 0.2202, 0.21, 0.2173, 0.21, 0.2173, 0.05129, 0.1113, 0.8396, 0.1117, 0.8346, 0.118, 0.8346, 0.118, 0.8396, 0.1142, 0.7823, 0.1143, 0.7682, 0.118, 0.7682, 0.118, 0.7823, 0.1143, 0.6723, 0.1142, 0.6558, 0.118, 0.6558, 0.118, 0.6723, 0.6862, 0.7189, 0.6815, 0.7204, 0.6799, 0.7154, 0.6846, 0.7138, 0.2116, 0.3881, 0.2134, 0.3834, 0.2149, 0.3845, 0.2136, 0.3881, 0.2134, 0.3579, 0.2134, 0.3445, 0.2173, 0.3445, 0.2173, 0.3579, 0.2143, 0.2309, 0.2143, 0.21, 0.2173, 0.21, 0.2173, 0.2309, 0.2143, 0.05129, 0.213, 0.03909, 0.2173, 0.03909, 0.2173, 0.05129, 0.03059, 0.7823, 0.03307, 0.8346, 0.0299, 0.8346, 0.02866, 0.7842, 0.03348, 0.8871, 0.03348, 0.8597, 0.03011, 0.8597, 0.03011, 0.8871, 0.03241, 0.5924, 0.03059, 0.6558, 0.02866, 0.653, 0.02958, 0.5924, 0.03045, 0.6723, 0.03045, 0.7682, 0.02859, 0.7682, 0.02859, 0.6723, 0.7615, 0.9054, 0.7615, 0.7786, 0.7669, 0.7786, 0.7669, 0.9054, 0.03241, 0.4646, 0.03241, 0.5924, 0.02958, 0.5924, 0.02958, 0.4646, 0.06279, 0.2309, 0.06362, 0.3445, 0.06171, 0.3445, 0.0613, 0.2343, 0.0637, 0.3579, 0.0637, 0.3834, 0.06175, 0.3834, 0.06175, 0.3579, 0.06274, 0.05129, 0.06274, 0.21, 0.06127, 0.21, 0.06127, 0.05129, 0.03307, 0.8346, 0.03348, 0.8396, 0.03011, 0.8396, 0.0299, 0.8358, 0.03045, 0.7682, 0.03059, 0.7823, 0.02866, 0.7823, 0.02859, 0.7715, 0.03059, 0.6558, 0.03045, 0.6723, 0.02859, 0.6684, 0.02866, 0.6558, 0.7615, 0.7786, 0.7615, 0.7736, 0.7669, 0.7736, 0.7669, 0.7786, 0.0637, 0.3834, 0.06542, 0.3881, 0.06348, 0.3881, 0.06216, 0.3845, 0.06362, 0.3445, 0.0637, 0.3579, 0.06175, 0.3579, 0.06171, 0.3477, 0.06274, 0.21, 0.06279, 0.2309, 0.0613, 0.2309, 0.06127, 0.2149, 0.06404, 0.03909, 0.06274, 0.05129, 0.06158, 0.04842, 0.06257, 0.03909, 0.3958, 0.7823, 0.3983, 0.8346, 0.392, 0.8346, 0.392, 0.7823, 0.3852, 0.8597, 0.3852, 0.8871, 0.392, 0.8871, 0.392, 0.8597, 0.3976, 0.5924, 0.3958, 0.6558, 0.392, 0.6558, 0.392, 0.5924, 0.3882, 0.7682, 0.3882, 0.6723, 0.392, 0.6723, 0.392, 0.7682, 0.9728, 0.7596, 0.8522, 0.7204, 0.8539, 0.7154, 0.9745, 0.7546, 0.3863, 0.5924, 0.3863, 0.4646, 0.392, 0.4646, 0.392, 0.5924, 0.6858, 0.3445, 0.6866, 0.2309, 0.6896, 0.2309, 0.6896, 0.3445, 0.6857, 0.3834, 0.6857, 0.3579, 0.6896, 0.3579, 0.6896, 0.3834, 0.6867, 0.21, 0.6867, 0.05129, 0.6896, 0.05129, 0.6896, 0.21, 0.3852, 0.8396, 0.3856, 0.8346, 0.392, 0.8346, 0.392, 0.8396, 0.3881, 0.7823, 0.3882, 0.7682, 0.392, 0.7682, 0.392, 0.7823, 0.3882, 0.6723, 0.3881, 0.6558, 0.392, 0.6558, 0.392, 0.6723, 0.8508, 0.7088, 0.8555, 0.7103, 0.8539, 0.7154, 0.8491, 0.7138, 0.684, 0.3881, 0.6857, 0.3834, 0.6872, 0.3845, 0.6859, 0.3881, 0.6857, 0.3579, 0.6858, 0.3445, 0.6896, 0.3445, 0.6896, 0.3579, 0.6866, 0.2309, 0.6867, 0.21, 0.6896, 0.21, 0.6896, 0.2309, 0.6867, 0.05129, 0.6854, 0.03909, 0.6896, 0.03909, 0.6896, 0.05129, 0.2939, 0.8597, 0.2939, 0.8871, 0.3007, 0.8871, 0.3007, 0.8597, 0.2943, 0.8346, 0.2968, 0.7823, 0.3007, 0.7823, 0.3007, 0.8346, 0.2969, 0.7682, 0.2969, 0.6723, 0.3007, 0.6723, 0.3007, 0.7682, 0.2968, 0.6558, 0.295, 0.5924, 0.3007, 0.5924, 0.3007, 0.6558, 0.295, 0.5924, 0.295, 0.4646, 0.3007, 0.4646, 0.3007, 0.5924, 0.8163, 0.6099, 0.8909, 0.5073, 0.8952, 0.5105, 0.8206, 0.6131, 0.5283, 0.3445, 0.5292, 0.2309, 0.5321, 0.2309, 0.5321, 0.3445, 0.5283, 0.3834, 0.5283, 0.3579, 0.5321, 0.3579, 0.5321, 0.3834, 0.5292, 0.21, 0.5292, 0.05129, 0.5321, 0.05129, 0.5321, 0.21, 0.2939, 0.8396, 0.2943, 0.8346, 0.3007, 0.8346, 0.3007, 0.8396, 0.2968, 0.7823, 0.2969, 0.7682, 0.3007, 0.7682, 0.3007, 0.7823, 0.2969, 0.6723, 0.2968, 0.6558, 0.3007, 0.6558, 0.3007, 0.6723, 0.8134, 0.614, 0.8163, 0.6099, 0.8206, 0.6131, 0.8177, 0.6171, 0.5265, 0.3881, 0.5283, 0.3834, 0.5298, 0.3845, 0.5285, 0.3881, 0.5283, 0.3579, 0.5283, 0.3445, 0.5321, 0.3445, 0.5321, 0.3579, 0.5292, 0.2309, 0.5292, 0.21, 0.5321, 0.21, 0.5321, 0.2309, 0.5292, 0.05129, 0.5279, 0.03909, 0.5321, 0.03909, 0.5321, 0.05129, 0.203, 0.8346, 0.2055, 0.7823, 0.2093, 0.7823, 0.2093, 0.8346, 0.2026, 0.8597, 0.2026, 0.8871, 0.2093, 0.8871, 0.2093, 0.8597, 0.2055, 0.6558, 0.2037, 0.5924, 0.2093, 0.5924, 0.2093, 0.6558, 0.2056, 0.7682, 0.2056, 0.6723, 0.2093, 0.6723, 0.2093, 0.7682, 0.7088, 0.6162, 0.6342, 0.5136, 0.6385, 0.5105, 0.7131, 0.6131, 0.2037, 0.5924, 0.2037, 0.4646, 0.2093, 0.4646, 0.2093, 0.5924, 0.3709, 0.3445, 0.3717, 0.2309, 0.3747, 0.2309, 0.3747, 0.3445, 0.3708, 0.3834, 0.3708, 0.3579, 0.3747, 0.3579, 0.3747, 0.3834, 0.3718, 0.21, 0.3718, 0.05129, 0.3747, 0.05129, 0.3747, 0.21, 0.2026, 0.8396, 0.203, 0.8346, 0.2093, 0.8346, 0.2093, 0.8396, 0.2055, 0.7823, 0.2056, 0.7682, 0.2093, 0.7682, 0.2093, 0.7823, 0.2056, 0.6723, 0.2055, 0.6558, 0.2093, 0.6558, 0.2093, 0.6723, 0.7117, 0.6202, 0.7088, 0.6162, 0.7131, 0.6131, 0.716, 0.6171, 0.3691, 0.3881, 0.3708, 0.3834, 0.3724, 0.3845, 0.371, 0.3881, 0.3708, 0.3579, 0.3709, 0.3445, 0.3747, 0.3445, 0.3747, 0.3579, 0.3717, 0.2309, 0.3718, 0.21, 0.3747, 0.21, 0.3747, 0.2309, 0.3718, 0.05129, 0.3705, 0.03909, 0.3747, 0.03909, 0.3747, 0.05129])
me_cylinder.materials.append(mat_fountain)
me_cylinder.use_remesh_preserve_volume = False
me_cylinder.use_remesh_preserve_attributes = False
me_cylinder.use_mirror_vertex_groups = False
me_cylinder.use_paint_bone_selection = False
me_cylinder.use_paint_mask = True
me_cylinder.update()

# ---- objects
ob_plane = bpy.data.objects.new('Plane', me_plane)
ob_fountain = bpy.data.objects.new('fountain', me_cylinder)

# ---- transforms, parenting, visibility, modifiers, constraints
ob_plane.location = (-0.05262, 1.036, 0.06129)
ob_plane.scale = (5.499, 5.499, 5.499)
ob_plane.hide_viewport = True
ob_plane.lineart.crease_threshold = 0.0
ob_fountain.location = (0.0, -0.02024, 0.3)
ob_fountain.rotation_euler = (0.0, 0.0, 0.5236)
ob_fountain.lineart.crease_threshold = 0.0

# ---- collection membership
col_collection_1.objects.link(ob_plane)
col_collection_1.objects.link(ob_fountain)

# ---- scene / render settings (as saved in the file)
scene.frame_start = 1; scene.frame_end = 250; scene.frame_set(1)
scene.render.engine = 'BLENDER_EEVEE_NEXT'
scene.render.resolution_percentage = 50
scene.render.dither_intensity = 0.0
scene.cycles.use_denoising = False
scene.cycles.samples = 512
scene.cycles.sampling_pattern = 'TABULATED_SOBOL'
scene.cycles.light_sampling_threshold = 0.0
scene.cycles.use_adaptive_sampling = False
scene.cycles.use_light_tree = False
scene.cycles.blur_glossy = 0.0
scene.cycles.sample_clamp_indirect = 0.0
scene.cycles.bake_type = 'AO'
scene.view_settings.view_transform = 'Standard'
bpy.context.view_layer.update()

# ---- added for rendering (the .blend has no active camera and no usable light): camera, sun
cam_auto = bpy.data.cameras.new('AutoCamera')
cam_auto.lens = 50.0
cam_auto.sensor_width = 36.0
cam_auto.clip_end = 1000.0
ob_auto_camera = bpy.data.objects.new('AutoCamera', cam_auto)
scene.collection.objects.link(ob_auto_camera)
ob_auto_camera.location = (9.80872, -11.7322, 8.65953)
ob_auto_camera.rotation_euler = (1.09748, -7.21219e-08, 0.694738)
scene.camera = ob_auto_camera
light_auto_sun = bpy.data.lights.new('AutoSun', 'SUN')
light_auto_sun.energy = 3.0
light_auto_sun.angle = 0.0523599
ob_auto_sun = bpy.data.objects.new('AutoSun', light_auto_sun)
scene.collection.objects.link(ob_auto_sun)
ob_auto_sun.rotation_euler = (0.872665, 0.174533, 0.523599)
bpy.context.view_layer.update()
